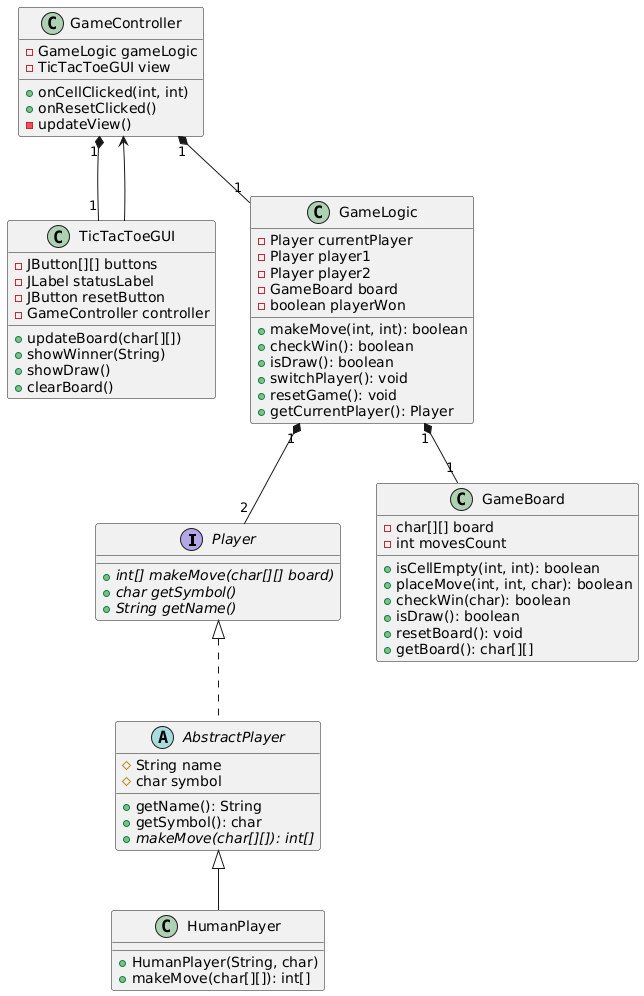

The diagram above was rendered by PlantUML. Its source (embedded in the PNG):
@startuml
' ===== Interfaces =====
interface Player {
  + {abstract} int[] makeMove(char[][] board)
  + {abstract} char getSymbol()
  + {abstract} String getName()
}

' ===== Core Classes =====
abstract class AbstractPlayer {
  # String name
  # char symbol
  + getName(): String
  + getSymbol(): char
  + {abstract} makeMove(char[][]): int[]
}

class HumanPlayer {
  + HumanPlayer(String, char)
  + makeMove(char[][]): int[]
}

class GameBoard {
  - char[][] board
  - int movesCount
  + isCellEmpty(int, int): boolean
  + placeMove(int, int, char): boolean
  + checkWin(char): boolean
  + isDraw(): boolean
  + resetBoard(): void
  + getBoard(): char[][]
}

class GameLogic {
  - Player currentPlayer
  - Player player1
  - Player player2
  - GameBoard board
  - boolean playerWon
  + makeMove(int, int): boolean
  + checkWin(): boolean
  + isDraw(): boolean
  + switchPlayer(): void
  + resetGame(): void
  + getCurrentPlayer(): Player
}

class TicTacToeGUI {
  - JButton[][] buttons
  - JLabel statusLabel
  - JButton resetButton
  - GameController controller
  + updateBoard(char[][])
  + showWinner(String)
  + showDraw()
  + clearBoard()
}

class GameController {
  - GameLogic gameLogic
  - TicTacToeGUI view
  + onCellClicked(int, int)
  + onResetClicked()
  - updateView()
}

' ===== Relationships =====
Player <|.. AbstractPlayer
AbstractPlayer <|-- HumanPlayer

GameLogic "1" *-- "1" GameBoard
GameLogic "1" *-- "2" Player

TicTacToeGUI --> GameController
GameController "1" *-- "1" GameLogic
GameController "1" *-- "1" TicTacToeGUI
@enduml